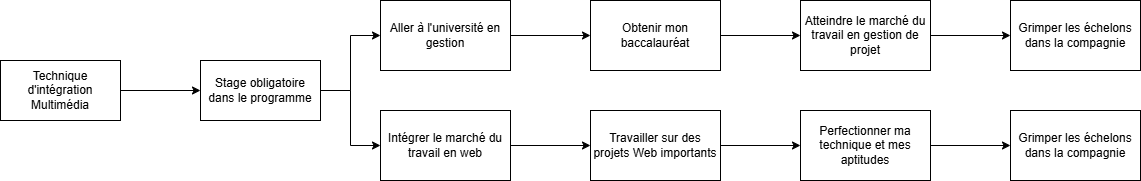

The diagram above was exported from draw.io. Its source (the exported page's mxGraphModel, read from the mxfile embedded in the PNG):
<mxGraphModel dx="1694" dy="1019" grid="1" gridSize="10" guides="1" tooltips="1" connect="1" arrows="1" fold="1" page="1" pageScale="1" pageWidth="827" pageHeight="1169" background="light-dark(#FFFFFF,#121212)" math="0" shadow="0">
  <root>
    <mxCell id="0" />
    <mxCell id="1" parent="0" />
    <mxCell id="eBthKJGs7WCiSnKskXtk-4" edge="1" parent="1" source="eBthKJGs7WCiSnKskXtk-2" style="edgeStyle=orthogonalEdgeStyle;rounded=0;orthogonalLoop=1;jettySize=auto;html=1;" target="eBthKJGs7WCiSnKskXtk-3" value="">
      <mxGeometry relative="1" as="geometry" />
    </mxCell>
    <mxCell id="eBthKJGs7WCiSnKskXtk-2" parent="1" style="rounded=0;whiteSpace=wrap;html=1;" value="Technique d'intégration Multimédia" vertex="1">
      <mxGeometry height="60" width="120" x="50" y="300" as="geometry" />
    </mxCell>
    <mxCell id="eBthKJGs7WCiSnKskXtk-7" edge="1" parent="1" source="eBthKJGs7WCiSnKskXtk-3" style="edgeStyle=orthogonalEdgeStyle;rounded=0;orthogonalLoop=1;jettySize=auto;html=1;entryX=0;entryY=0.5;entryDx=0;entryDy=0;" target="eBthKJGs7WCiSnKskXtk-5" value="">
      <mxGeometry relative="1" as="geometry" />
    </mxCell>
    <mxCell id="eBthKJGs7WCiSnKskXtk-10" edge="1" parent="1" source="eBthKJGs7WCiSnKskXtk-3" style="edgeStyle=orthogonalEdgeStyle;rounded=0;orthogonalLoop=1;jettySize=auto;html=1;entryX=0;entryY=0.5;entryDx=0;entryDy=0;" target="eBthKJGs7WCiSnKskXtk-8">
      <mxGeometry relative="1" as="geometry" />
    </mxCell>
    <mxCell id="eBthKJGs7WCiSnKskXtk-3" parent="1" style="rounded=0;whiteSpace=wrap;html=1;" value="Stage obligatoire dans le programme" vertex="1">
      <mxGeometry height="60" width="120" x="250" y="300" as="geometry" />
    </mxCell>
    <mxCell id="eBthKJGs7WCiSnKskXtk-16" edge="1" parent="1" source="eBthKJGs7WCiSnKskXtk-5" style="edgeStyle=orthogonalEdgeStyle;rounded=0;orthogonalLoop=1;jettySize=auto;html=1;" target="eBthKJGs7WCiSnKskXtk-15" value="">
      <mxGeometry relative="1" as="geometry" />
    </mxCell>
    <mxCell id="eBthKJGs7WCiSnKskXtk-5" parent="1" style="rounded=0;whiteSpace=wrap;html=1;" value="Aller à l'université en gestion" vertex="1">
      <mxGeometry height="70" width="130" x="430" y="240" as="geometry" />
    </mxCell>
    <mxCell id="eBthKJGs7WCiSnKskXtk-14" edge="1" parent="1" source="eBthKJGs7WCiSnKskXtk-8" style="edgeStyle=orthogonalEdgeStyle;rounded=0;orthogonalLoop=1;jettySize=auto;html=1;" target="eBthKJGs7WCiSnKskXtk-13" value="">
      <mxGeometry relative="1" as="geometry" />
    </mxCell>
    <mxCell id="eBthKJGs7WCiSnKskXtk-8" parent="1" style="rounded=0;whiteSpace=wrap;html=1;" value="Intégrer le marché du travail en web" vertex="1">
      <mxGeometry height="70" width="130" x="430" y="350" as="geometry" />
    </mxCell>
    <mxCell id="eBthKJGs7WCiSnKskXtk-20" edge="1" parent="1" source="eBthKJGs7WCiSnKskXtk-13" style="edgeStyle=orthogonalEdgeStyle;rounded=0;orthogonalLoop=1;jettySize=auto;html=1;" target="eBthKJGs7WCiSnKskXtk-19" value="">
      <mxGeometry relative="1" as="geometry" />
    </mxCell>
    <mxCell id="eBthKJGs7WCiSnKskXtk-13" parent="1" style="rounded=0;whiteSpace=wrap;html=1;" value="Travailler sur des projets Web importants" vertex="1">
      <mxGeometry height="70" width="130" x="640" y="350" as="geometry" />
    </mxCell>
    <mxCell id="eBthKJGs7WCiSnKskXtk-18" edge="1" parent="1" source="eBthKJGs7WCiSnKskXtk-15" style="edgeStyle=orthogonalEdgeStyle;rounded=0;orthogonalLoop=1;jettySize=auto;html=1;" target="eBthKJGs7WCiSnKskXtk-17" value="">
      <mxGeometry relative="1" as="geometry" />
    </mxCell>
    <mxCell id="eBthKJGs7WCiSnKskXtk-15" parent="1" style="rounded=0;whiteSpace=wrap;html=1;" value="Obtenir mon baccalauréat" vertex="1">
      <mxGeometry height="70" width="130" x="640" y="240" as="geometry" />
    </mxCell>
    <mxCell id="eBthKJGs7WCiSnKskXtk-24" edge="1" parent="1" source="eBthKJGs7WCiSnKskXtk-17" style="edgeStyle=orthogonalEdgeStyle;rounded=0;orthogonalLoop=1;jettySize=auto;html=1;" target="eBthKJGs7WCiSnKskXtk-23">
      <mxGeometry relative="1" as="geometry" />
    </mxCell>
    <mxCell id="eBthKJGs7WCiSnKskXtk-17" parent="1" style="rounded=0;whiteSpace=wrap;html=1;" value="Atteindre le marché du travail en gestion de projet" vertex="1">
      <mxGeometry height="70" width="130" x="850" y="240" as="geometry" />
    </mxCell>
    <mxCell id="eBthKJGs7WCiSnKskXtk-22" edge="1" parent="1" source="eBthKJGs7WCiSnKskXtk-19" style="edgeStyle=orthogonalEdgeStyle;rounded=0;orthogonalLoop=1;jettySize=auto;html=1;" target="eBthKJGs7WCiSnKskXtk-21" value="">
      <mxGeometry relative="1" as="geometry" />
    </mxCell>
    <mxCell id="eBthKJGs7WCiSnKskXtk-19" parent="1" style="rounded=0;whiteSpace=wrap;html=1;" value="Perfectionner ma technique et mes aptitudes" vertex="1">
      <mxGeometry height="70" width="130" x="850" y="350" as="geometry" />
    </mxCell>
    <mxCell id="eBthKJGs7WCiSnKskXtk-21" parent="1" style="rounded=0;whiteSpace=wrap;html=1;" value="Grimper les échelons dans la compagnie" vertex="1">
      <mxGeometry height="70" width="130" x="1060" y="350" as="geometry" />
    </mxCell>
    <mxCell id="eBthKJGs7WCiSnKskXtk-23" parent="1" style="rounded=0;whiteSpace=wrap;html=1;" value="Grimper les échelons dans la compagnie" vertex="1">
      <mxGeometry height="70" width="130" x="1060" y="240" as="geometry" />
    </mxCell>
  </root>
</mxGraphModel>